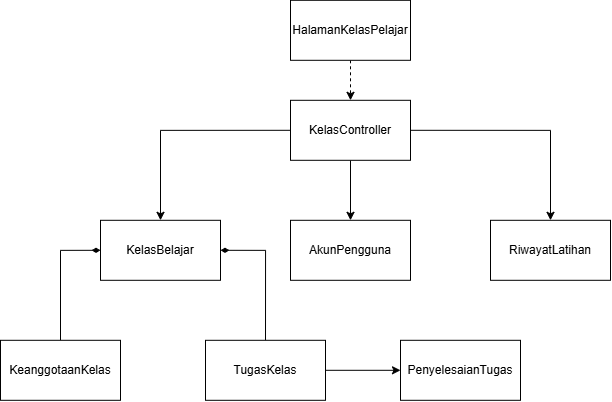

The diagram above was exported from draw.io. Its source (the exported page's mxGraphModel, read from the mxfile embedded in the PNG):
<mxGraphModel dx="1192" dy="531" grid="1" gridSize="10" guides="1" tooltips="1" connect="1" arrows="1" fold="1" page="1" pageScale="1" pageWidth="850" pageHeight="1100" math="0" shadow="0">
  <root>
    <mxCell id="0" />
    <mxCell id="1" parent="0" />
    <mxCell id="JlgD46a09amGt4EiH1lO-1" parent="1" style="rounded=0;whiteSpace=wrap;html=1;" value="AkunPengguna" vertex="1">
      <mxGeometry height="60" width="120" x="390" y="260" as="geometry" />
    </mxCell>
    <mxCell id="JlgD46a09amGt4EiH1lO-2" parent="1" style="rounded=0;whiteSpace=wrap;html=1;" value="PenyelesaianTugas" vertex="1">
      <mxGeometry height="60" width="120" x="500" y="380" as="geometry" />
    </mxCell>
    <mxCell id="NjIhUT_s5Yoywu4ie2L--8" edge="1" parent="1" source="JlgD46a09amGt4EiH1lO-3" style="edgeStyle=orthogonalEdgeStyle;rounded=0;orthogonalLoop=1;jettySize=auto;html=1;exitX=0.5;exitY=0;exitDx=0;exitDy=0;entryX=1;entryY=0.5;entryDx=0;entryDy=0;endArrow=diamondThin;endFill=1;" target="JlgD46a09amGt4EiH1lO-6">
      <mxGeometry relative="1" as="geometry" />
    </mxCell>
    <mxCell id="NjIhUT_s5Yoywu4ie2L--9" edge="1" parent="1" source="JlgD46a09amGt4EiH1lO-3" style="edgeStyle=orthogonalEdgeStyle;rounded=0;orthogonalLoop=1;jettySize=auto;html=1;exitX=1;exitY=0.5;exitDx=0;exitDy=0;entryX=0;entryY=0.5;entryDx=0;entryDy=0;" target="JlgD46a09amGt4EiH1lO-2">
      <mxGeometry relative="1" as="geometry" />
    </mxCell>
    <mxCell id="JlgD46a09amGt4EiH1lO-3" parent="1" style="rounded=0;whiteSpace=wrap;html=1;" value="TugasKelas" vertex="1">
      <mxGeometry height="60" width="120" x="305" y="380" as="geometry" />
    </mxCell>
    <mxCell id="JlgD46a09amGt4EiH1lO-4" parent="1" style="rounded=0;whiteSpace=wrap;html=1;" value="RiwayatLatihan" vertex="1">
      <mxGeometry height="60" width="120" x="590" y="260" as="geometry" />
    </mxCell>
    <mxCell id="W4csPMVQBgLWBtHC5hGg-3" edge="1" parent="1" source="JlgD46a09amGt4EiH1lO-5" style="edgeStyle=orthogonalEdgeStyle;rounded=0;orthogonalLoop=1;jettySize=auto;html=1;exitX=0.5;exitY=0;exitDx=0;exitDy=0;entryX=0;entryY=0.5;entryDx=0;entryDy=0;endArrow=diamondThin;endFill=1;" target="JlgD46a09amGt4EiH1lO-6">
      <mxGeometry relative="1" as="geometry" />
    </mxCell>
    <mxCell id="JlgD46a09amGt4EiH1lO-5" parent="1" style="rounded=0;whiteSpace=wrap;html=1;" value="KeanggotaanKelas" vertex="1">
      <mxGeometry height="60" width="120" x="100" y="380" as="geometry" />
    </mxCell>
    <mxCell id="JlgD46a09amGt4EiH1lO-6" parent="1" style="rounded=0;whiteSpace=wrap;html=1;" value="KelasBelajar" vertex="1">
      <mxGeometry height="60" width="120" x="200" y="260" as="geometry" />
    </mxCell>
    <mxCell id="NjIhUT_s5Yoywu4ie2L--2" edge="1" parent="1" source="JlgD46a09amGt4EiH1lO-7" style="edgeStyle=orthogonalEdgeStyle;rounded=0;orthogonalLoop=1;jettySize=auto;html=1;exitX=0.5;exitY=1;exitDx=0;exitDy=0;entryX=0.5;entryY=0;entryDx=0;entryDy=0;dashed=1;" target="NjIhUT_s5Yoywu4ie2L--1">
      <mxGeometry relative="1" as="geometry" />
    </mxCell>
    <mxCell id="JlgD46a09amGt4EiH1lO-7" parent="1" style="rounded=0;whiteSpace=wrap;html=1;" value="HalamanKelasPelajar" vertex="1">
      <mxGeometry height="60" width="120" x="390" y="40" as="geometry" />
    </mxCell>
    <mxCell id="NjIhUT_s5Yoywu4ie2L--3" edge="1" parent="1" source="NjIhUT_s5Yoywu4ie2L--1" style="edgeStyle=orthogonalEdgeStyle;rounded=0;orthogonalLoop=1;jettySize=auto;html=1;exitX=1;exitY=0.5;exitDx=0;exitDy=0;" target="JlgD46a09amGt4EiH1lO-4">
      <mxGeometry relative="1" as="geometry" />
    </mxCell>
    <mxCell id="NjIhUT_s5Yoywu4ie2L--4" edge="1" parent="1" source="NjIhUT_s5Yoywu4ie2L--1" style="edgeStyle=orthogonalEdgeStyle;rounded=0;orthogonalLoop=1;jettySize=auto;html=1;exitX=0.5;exitY=1;exitDx=0;exitDy=0;entryX=0.5;entryY=0;entryDx=0;entryDy=0;" target="JlgD46a09amGt4EiH1lO-1">
      <mxGeometry relative="1" as="geometry" />
    </mxCell>
    <mxCell id="NjIhUT_s5Yoywu4ie2L--5" edge="1" parent="1" source="NjIhUT_s5Yoywu4ie2L--1" style="edgeStyle=orthogonalEdgeStyle;rounded=0;orthogonalLoop=1;jettySize=auto;html=1;exitX=0;exitY=0.5;exitDx=0;exitDy=0;entryX=0.5;entryY=0;entryDx=0;entryDy=0;" target="JlgD46a09amGt4EiH1lO-6">
      <mxGeometry relative="1" as="geometry" />
    </mxCell>
    <mxCell id="NjIhUT_s5Yoywu4ie2L--1" parent="1" style="rounded=0;whiteSpace=wrap;html=1;" value="KelasController" vertex="1">
      <mxGeometry height="60" width="120" x="390" y="140" as="geometry" />
    </mxCell>
  </root>
</mxGraphModel>